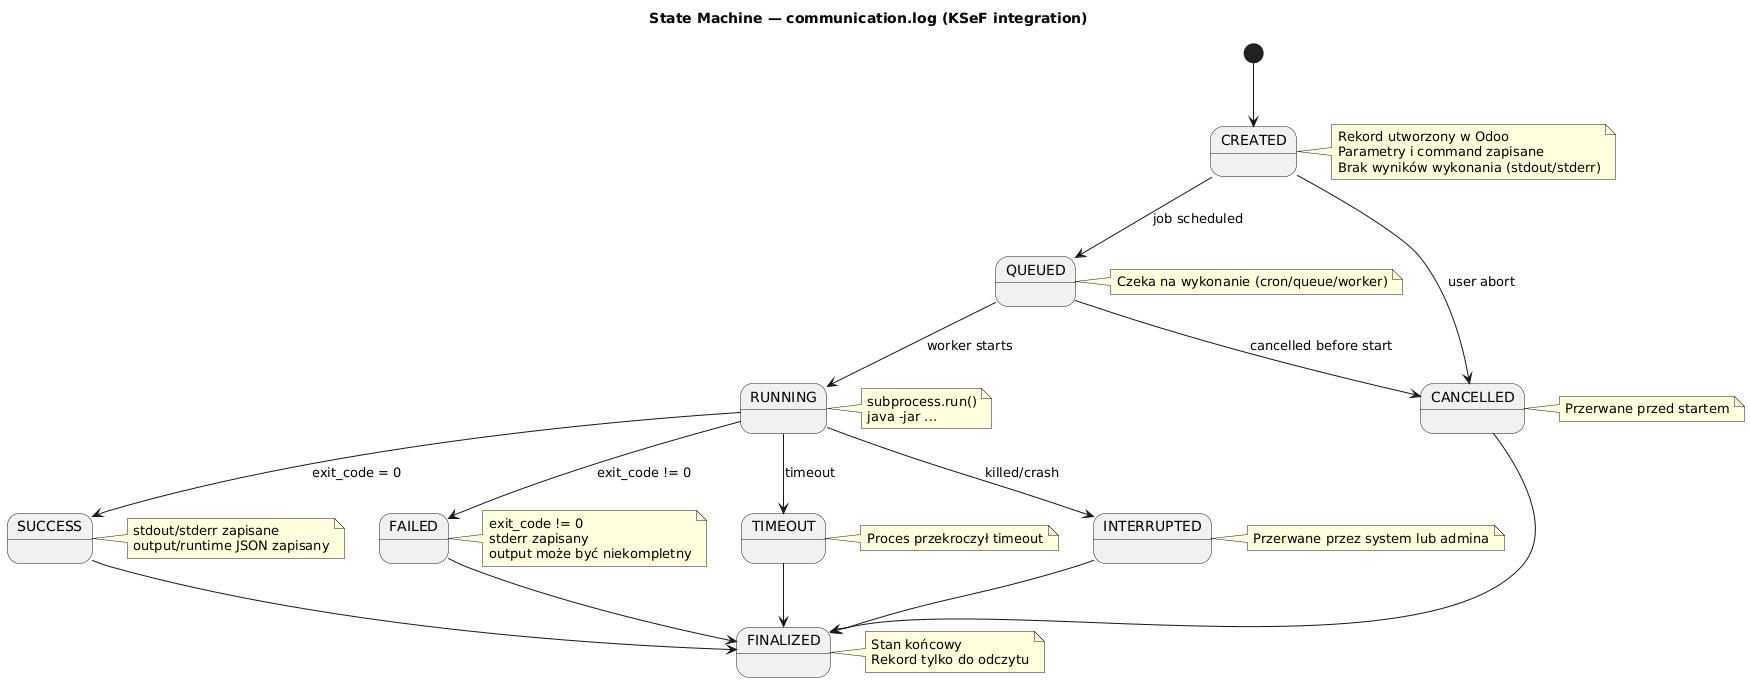

The diagram above was rendered by PlantUML. Its source (embedded in the PNG):
@startuml
title State Machine — communication.log (KSeF integration)

[*] --> CREATED

state CREATED
note right of CREATED
  Rekord utworzony w Odoo
  Parametry i command zapisane
  Brak wyników wykonania (stdout/stderr)
end note

CREATED --> QUEUED : job scheduled
CREATED --> CANCELLED : user abort

state QUEUED
note right of QUEUED
  Czeka na wykonanie (cron/queue/worker)
end note

QUEUED --> RUNNING : worker starts
QUEUED --> CANCELLED : cancelled before start

state RUNNING
note right of RUNNING
  subprocess.run()
  java -jar ...
end note

RUNNING --> SUCCESS : exit_code = 0
RUNNING --> FAILED : exit_code != 0
RUNNING --> TIMEOUT : timeout
RUNNING --> INTERRUPTED : killed/crash

state SUCCESS
note right of SUCCESS
  stdout/stderr zapisane
  output/runtime JSON zapisany
end note

state FAILED
note right of FAILED
  exit_code != 0
  stderr zapisany
  output może być niekompletny
end note

state TIMEOUT
note right of TIMEOUT
  Proces przekroczył timeout
end note

state INTERRUPTED
note right of INTERRUPTED
  Przerwane przez system lub admina
end note

state CANCELLED
note right of CANCELLED
  Przerwane przed startem
end note

SUCCESS --> FINALIZED
FAILED --> FINALIZED
TIMEOUT --> FINALIZED
INTERRUPTED --> FINALIZED
CANCELLED --> FINALIZED

state FINALIZED
note right of FINALIZED
  Stan końcowy
  Rekord tylko do odczytu
end note
@enduml